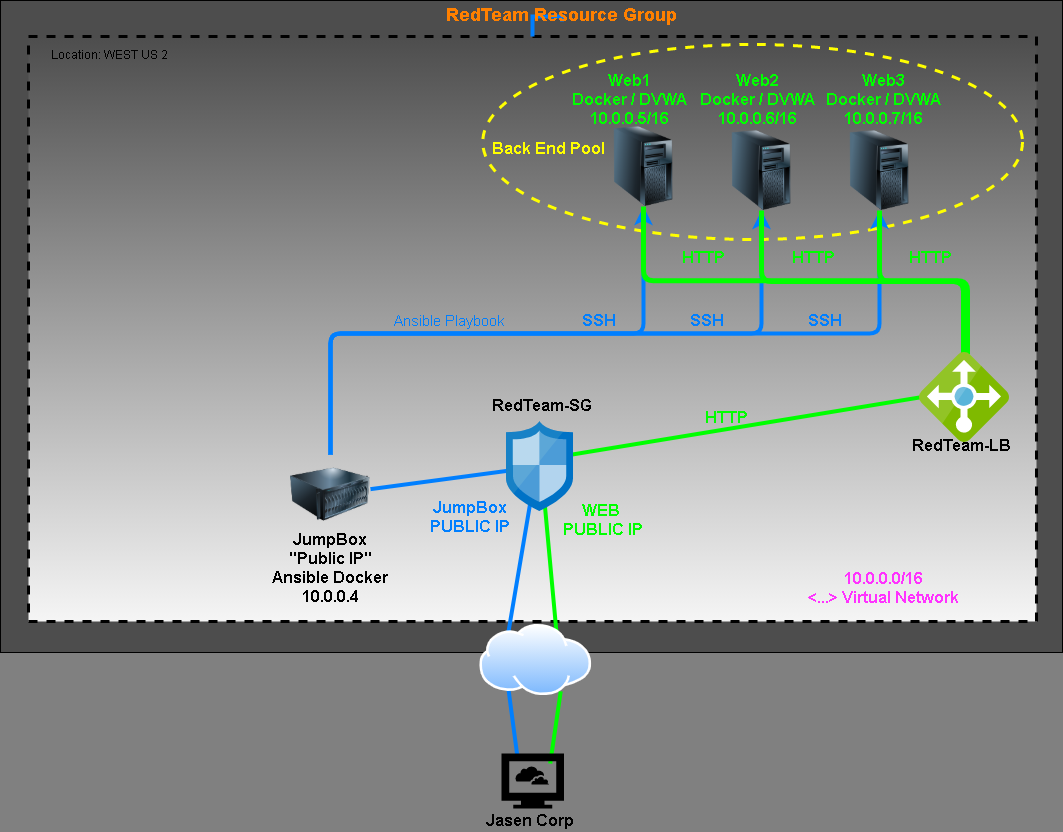

The diagram above was exported from draw.io. Its source (the exported page's mxGraphModel, read from the mxfile embedded in the PNG):
<mxGraphModel dx="1240" dy="643" grid="0" gridSize="10" guides="1" tooltips="1" connect="1" arrows="1" fold="1" page="1" pageScale="1" pageWidth="1100" pageHeight="850" background="#808080" math="0" shadow="0">
  <root>
    <mxCell id="mGxXSPI9yGWn0kxZiGXx-0" />
    <mxCell id="mGxXSPI9yGWn0kxZiGXx-1" parent="mGxXSPI9yGWn0kxZiGXx-0" />
    <mxCell id="H5Trq-p3CIMCqrSPAh6d-0" value="" style="rounded=0;whiteSpace=wrap;html=1;fontSize=16;fillColor=#4D4D4D;" vertex="1" parent="mGxXSPI9yGWn0kxZiGXx-1">
      <mxGeometry x="26" y="14" width="1062" height="652" as="geometry" />
    </mxCell>
    <mxCell id="H5Trq-p3CIMCqrSPAh6d-1" value="" style="rounded=0;whiteSpace=wrap;html=1;fillColor=#f5f5f5;fontSize=16;dashed=1;strokeWidth=3;gradientDirection=north;gradientColor=#4D4D4D;" vertex="1" parent="mGxXSPI9yGWn0kxZiGXx-1">
      <mxGeometry x="54" y="50" width="1008" height="585" as="geometry" />
    </mxCell>
    <mxCell id="H5Trq-p3CIMCqrSPAh6d-2" value="" style="ellipse;whiteSpace=wrap;html=1;dashed=1;strokeWidth=3;fontSize=16;fillColor=none;strokeColor=#FFFF00;" vertex="1" parent="mGxXSPI9yGWn0kxZiGXx-1">
      <mxGeometry x="508.25" y="58" width="539.75" height="195" as="geometry" />
    </mxCell>
    <mxCell id="H5Trq-p3CIMCqrSPAh6d-4" value="" style="edgeStyle=orthogonalEdgeStyle;rounded=0;orthogonalLoop=1;jettySize=auto;html=1;startArrow=none;startFill=0;endArrow=none;endFill=0;strokeColor=#007FFF;strokeWidth=4;fontSize=16;fontColor=#007FFF;" edge="1" parent="mGxXSPI9yGWn0kxZiGXx-1" source="H5Trq-p3CIMCqrSPAh6d-1" target="H5Trq-p3CIMCqrSPAh6d-34">
      <mxGeometry relative="1" as="geometry" />
    </mxCell>
    <mxCell id="H5Trq-p3CIMCqrSPAh6d-5" value="" style="rounded=0;whiteSpace=wrap;html=1;direction=south;" vertex="1" parent="mGxXSPI9yGWn0kxZiGXx-1">
      <mxGeometry x="310" y="193" width="120" as="geometry" />
    </mxCell>
    <mxCell id="H5Trq-p3CIMCqrSPAh6d-6" value="JumpBox&lt;br style=&quot;font-size: 16px;&quot;&gt;&quot;Public IP&quot;&lt;br style=&quot;font-size: 16px;&quot;&gt;Ansible Docker&lt;br style=&quot;font-size: 16px;&quot;&gt;10.0.0.4" style="text;html=1;strokeColor=none;fillColor=none;align=center;verticalAlign=middle;whiteSpace=wrap;rounded=0;fontSize=16;fontStyle=1" vertex="1" parent="mGxXSPI9yGWn0kxZiGXx-1">
      <mxGeometry x="268" y="538" width="176" height="86" as="geometry" />
    </mxCell>
    <mxCell id="H5Trq-p3CIMCqrSPAh6d-7" value="RedTeam-LB" style="text;html=1;strokeColor=none;fillColor=none;align=center;verticalAlign=middle;whiteSpace=wrap;rounded=0;fontSize=16;fontStyle=1" vertex="1" parent="mGxXSPI9yGWn0kxZiGXx-1">
      <mxGeometry x="918" y="435" width="139" height="47" as="geometry" />
    </mxCell>
    <mxCell id="H5Trq-p3CIMCqrSPAh6d-8" value="" style="edgeStyle=elbowEdgeStyle;elbow=vertical;endArrow=classic;html=1;fontSize=14;fontColor=#3399FF;strokeColor=#007FFF;strokeWidth=4;exitX=0.5;exitY=0;exitDx=0;exitDy=0;entryX=0.5;entryY=1;entryDx=0;entryDy=0;" edge="1" parent="mGxXSPI9yGWn0kxZiGXx-1" source="H5Trq-p3CIMCqrSPAh6d-20" target="H5Trq-p3CIMCqrSPAh6d-19">
      <mxGeometry width="50" height="50" relative="1" as="geometry">
        <mxPoint x="293" y="419" as="sourcePoint" />
        <mxPoint x="912" y="212" as="targetPoint" />
        <Array as="points">
          <mxPoint x="817" y="347" />
          <mxPoint x="602" y="342" />
        </Array>
      </mxGeometry>
    </mxCell>
    <mxCell id="H5Trq-p3CIMCqrSPAh6d-9" value="" style="edgeStyle=elbowEdgeStyle;elbow=vertical;endArrow=classic;html=1;fontSize=14;fontColor=#3399FF;strokeColor=#007FFF;strokeWidth=4;exitX=0.5;exitY=0;exitDx=0;exitDy=0;entryX=0.5;entryY=1;entryDx=0;entryDy=0;" edge="1" parent="mGxXSPI9yGWn0kxZiGXx-1" source="H5Trq-p3CIMCqrSPAh6d-20">
      <mxGeometry width="50" height="50" relative="1" as="geometry">
        <mxPoint x="286.9999999999998" y="421" as="sourcePoint" />
        <mxPoint x="787" y="224" as="targetPoint" />
        <Array as="points">
          <mxPoint x="491" y="347" />
          <mxPoint x="553" y="339" />
        </Array>
      </mxGeometry>
    </mxCell>
    <mxCell id="H5Trq-p3CIMCqrSPAh6d-10" value="" style="edgeStyle=elbowEdgeStyle;elbow=vertical;endArrow=classic;html=1;fontSize=14;fontColor=#3399FF;strokeColor=#007FFF;strokeWidth=4;entryX=0.5;entryY=1;entryDx=0;entryDy=0;" edge="1" parent="mGxXSPI9yGWn0kxZiGXx-1" source="H5Trq-p3CIMCqrSPAh6d-20" target="H5Trq-p3CIMCqrSPAh6d-17">
      <mxGeometry width="50" height="50" relative="1" as="geometry">
        <mxPoint x="351" y="447" as="sourcePoint" />
        <mxPoint x="677" y="211" as="targetPoint" />
        <Array as="points">
          <mxPoint x="485" y="347" />
        </Array>
      </mxGeometry>
    </mxCell>
    <mxCell id="H5Trq-p3CIMCqrSPAh6d-11" value="SSH" style="text;html=1;strokeColor=none;fillColor=none;align=center;verticalAlign=middle;whiteSpace=wrap;rounded=0;fontSize=16;fontColor=#007FFF;fontStyle=1" vertex="1" parent="mGxXSPI9yGWn0kxZiGXx-1">
      <mxGeometry x="601" y="324" width="47" height="20" as="geometry" />
    </mxCell>
    <mxCell id="H5Trq-p3CIMCqrSPAh6d-12" value="" style="edgeStyle=elbowEdgeStyle;elbow=vertical;endArrow=none;html=1;fontSize=14;strokeColor=#00FF00;endFill=0;strokeWidth=5;exitX=0.5;exitY=1;exitDx=0;exitDy=0;" edge="1" parent="mGxXSPI9yGWn0kxZiGXx-1" source="H5Trq-p3CIMCqrSPAh6d-17">
      <mxGeometry width="50" height="50" relative="1" as="geometry">
        <mxPoint x="672" y="220" as="sourcePoint" />
        <mxPoint x="993" y="368" as="targetPoint" />
      </mxGeometry>
    </mxCell>
    <mxCell id="H5Trq-p3CIMCqrSPAh6d-13" value="" style="edgeStyle=elbowEdgeStyle;elbow=vertical;endArrow=none;html=1;fontSize=14;strokeColor=#00FF00;endFill=0;strokeWidth=5;exitX=0.5;exitY=1;exitDx=0;exitDy=0;" edge="1" parent="mGxXSPI9yGWn0kxZiGXx-1" source="H5Trq-p3CIMCqrSPAh6d-18">
      <mxGeometry width="50" height="50" relative="1" as="geometry">
        <mxPoint x="787" y="231" as="sourcePoint" />
        <mxPoint x="989" y="374.9999999999999" as="targetPoint" />
        <Array as="points">
          <mxPoint x="884" y="295" />
        </Array>
      </mxGeometry>
    </mxCell>
    <mxCell id="H5Trq-p3CIMCqrSPAh6d-14" value="" style="edgeStyle=elbowEdgeStyle;elbow=vertical;endArrow=none;html=1;fontSize=14;strokeColor=#00FF00;endFill=0;entryX=0.498;entryY=0.006;entryDx=0;entryDy=0;entryPerimeter=0;strokeWidth=5;exitX=0.5;exitY=1;exitDx=0;exitDy=0;" edge="1" parent="mGxXSPI9yGWn0kxZiGXx-1" source="H5Trq-p3CIMCqrSPAh6d-19">
      <mxGeometry width="50" height="50" relative="1" as="geometry">
        <mxPoint x="911" y="236" as="sourcePoint" />
        <mxPoint x="989.8200000000002" y="375.53999999999996" as="targetPoint" />
        <Array as="points">
          <mxPoint x="1000" y="295" />
          <mxPoint x="957" y="295" />
        </Array>
      </mxGeometry>
    </mxCell>
    <mxCell id="H5Trq-p3CIMCqrSPAh6d-15" value="&lt;font color=&quot;#00ff00&quot; style=&quot;font-size: 16px;&quot;&gt;HTTP&lt;/font&gt;" style="text;html=1;strokeColor=none;fillColor=none;align=center;verticalAlign=middle;whiteSpace=wrap;rounded=0;fontSize=16;fontColor=#3399FF;fontStyle=1" vertex="1" parent="mGxXSPI9yGWn0kxZiGXx-1">
      <mxGeometry x="917" y="257" width="78" height="27" as="geometry" />
    </mxCell>
    <mxCell id="H5Trq-p3CIMCqrSPAh6d-16" value="" style="endArrow=none;startArrow=none;html=1;strokeColor=#00FF00;strokeWidth=4;fontSize=16;fontColor=#007FFF;exitX=0.991;exitY=0.422;exitDx=0;exitDy=0;exitPerimeter=0;startFill=0;endFill=0;" edge="1" parent="mGxXSPI9yGWn0kxZiGXx-1">
      <mxGeometry width="50" height="50" relative="1" as="geometry">
        <mxPoint x="598.0005999999998" y="467.98" as="sourcePoint" />
        <mxPoint x="951" y="410" as="targetPoint" />
        <Array as="points" />
      </mxGeometry>
    </mxCell>
    <mxCell id="H5Trq-p3CIMCqrSPAh6d-17" value="" style="image;html=1;image=img/lib/clip_art/computers/Server_Tower_128x128.png" vertex="1" parent="mGxXSPI9yGWn0kxZiGXx-1">
      <mxGeometry x="629.0000000000002" y="140" width="80" height="80" as="geometry" />
    </mxCell>
    <mxCell id="H5Trq-p3CIMCqrSPAh6d-18" value="" style="image;html=1;image=img/lib/clip_art/computers/Server_Tower_128x128.png" vertex="1" parent="mGxXSPI9yGWn0kxZiGXx-1">
      <mxGeometry x="747.0000000000002" y="144" width="80" height="80" as="geometry" />
    </mxCell>
    <mxCell id="H5Trq-p3CIMCqrSPAh6d-19" value="" style="image;html=1;image=img/lib/clip_art/computers/Server_Tower_128x128.png" vertex="1" parent="mGxXSPI9yGWn0kxZiGXx-1">
      <mxGeometry x="865.0000000000002" y="144" width="80" height="80" as="geometry" />
    </mxCell>
    <mxCell id="H5Trq-p3CIMCqrSPAh6d-20" value="" style="image;html=1;image=img/lib/clip_art/computers/Server_128x128.png;fillColor=none;fontSize=16;fontColor=#007FFF;" vertex="1" parent="mGxXSPI9yGWn0kxZiGXx-1">
      <mxGeometry x="316" y="468" width="80" height="80" as="geometry" />
    </mxCell>
    <mxCell id="H5Trq-p3CIMCqrSPAh6d-21" value="&lt;b&gt;&lt;font color=&quot;#00ff00&quot;&gt;Web1&lt;br&gt;Docker / DVWA&lt;br&gt;10.0.0.5/16&lt;/font&gt;&lt;/b&gt;" style="text;html=1;strokeColor=none;fillColor=none;align=center;verticalAlign=middle;whiteSpace=wrap;rounded=0;fontSize=16;fontColor=#007FFF;" vertex="1" parent="mGxXSPI9yGWn0kxZiGXx-1">
      <mxGeometry x="564.5" y="74" width="183" height="77" as="geometry" />
    </mxCell>
    <mxCell id="H5Trq-p3CIMCqrSPAh6d-22" value="" style="endArrow=none;html=1;strokeColor=#00FF00;strokeWidth=4;fontSize=16;fontColor=#007FFF;" edge="1" parent="mGxXSPI9yGWn0kxZiGXx-1">
      <mxGeometry width="50" height="50" relative="1" as="geometry">
        <mxPoint x="583" y="657" as="sourcePoint" />
        <mxPoint x="569" y="504" as="targetPoint" />
        <Array as="points">
          <mxPoint x="583" y="657" />
        </Array>
      </mxGeometry>
    </mxCell>
    <mxCell id="H5Trq-p3CIMCqrSPAh6d-23" value="&lt;b&gt;&lt;font color=&quot;#00ff00&quot;&gt;Web2&lt;br&gt;Docker / DVWA&lt;br&gt;10.0.0.6/16&lt;/font&gt;&lt;/b&gt;" style="text;html=1;strokeColor=none;fillColor=none;align=center;verticalAlign=middle;whiteSpace=wrap;rounded=0;fontSize=16;fontColor=#007FFF;" vertex="1" parent="mGxXSPI9yGWn0kxZiGXx-1">
      <mxGeometry x="692" y="74" width="183" height="77" as="geometry" />
    </mxCell>
    <mxCell id="H5Trq-p3CIMCqrSPAh6d-24" value="&lt;b&gt;&lt;font color=&quot;#00ff00&quot;&gt;Web3&lt;br&gt;Docker / DVWA&lt;br&gt;10.0.0.7/16&lt;/font&gt;&lt;/b&gt;" style="text;html=1;strokeColor=none;fillColor=none;align=center;verticalAlign=middle;whiteSpace=wrap;rounded=0;fontSize=16;fontColor=#007FFF;" vertex="1" parent="mGxXSPI9yGWn0kxZiGXx-1">
      <mxGeometry x="818" y="74" width="183" height="77" as="geometry" />
    </mxCell>
    <mxCell id="H5Trq-p3CIMCqrSPAh6d-25" value="" style="endArrow=none;html=1;strokeColor=#00FF00;strokeWidth=4;fontSize=16;fontColor=#007FFF;exitX=0.779;exitY=0.182;exitDx=0;exitDy=0;exitPerimeter=0;entryX=0.75;entryY=1;entryDx=0;entryDy=0;" edge="1" parent="mGxXSPI9yGWn0kxZiGXx-1" source="H5Trq-p3CIMCqrSPAh6d-28" target="H5Trq-p3CIMCqrSPAh6d-52">
      <mxGeometry width="50" height="50" relative="1" as="geometry">
        <mxPoint x="541" y="628" as="sourcePoint" />
        <mxPoint x="591" y="578" as="targetPoint" />
      </mxGeometry>
    </mxCell>
    <mxCell id="H5Trq-p3CIMCqrSPAh6d-26" value="" style="endArrow=none;html=1;strokeWidth=4;fontSize=16;fontColor=#007FFF;strokeColor=#007FFF;" edge="1" parent="mGxXSPI9yGWn0kxZiGXx-1">
      <mxGeometry width="50" height="50" relative="1" as="geometry">
        <mxPoint x="533" y="651" as="sourcePoint" />
        <mxPoint x="557" y="509" as="targetPoint" />
        <Array as="points">
          <mxPoint x="533" y="651" />
        </Array>
      </mxGeometry>
    </mxCell>
    <mxCell id="H5Trq-p3CIMCqrSPAh6d-27" value="" style="endArrow=none;html=1;strokeColor=#007FFF;strokeWidth=4;fontSize=16;fontColor=#007FFF;entryX=0.254;entryY=0.052;entryDx=0;entryDy=0;entryPerimeter=0;" edge="1" parent="mGxXSPI9yGWn0kxZiGXx-1" target="H5Trq-p3CIMCqrSPAh6d-28">
      <mxGeometry width="50" height="50" relative="1" as="geometry">
        <mxPoint x="534" y="703" as="sourcePoint" />
        <mxPoint x="591" y="578" as="targetPoint" />
      </mxGeometry>
    </mxCell>
    <mxCell id="H5Trq-p3CIMCqrSPAh6d-28" value="" style="html=1;aspect=fixed;strokeColor=none;shadow=0;align=center;verticalAlign=top;shape=mxgraph.gcp2.cloud_computer;fontSize=16;fontColor=#007FFF;fillColor=#000000;" vertex="1" parent="mGxXSPI9yGWn0kxZiGXx-1">
      <mxGeometry x="527" y="767" width="62.5" height="55" as="geometry" />
    </mxCell>
    <mxCell id="H5Trq-p3CIMCqrSPAh6d-29" value="" style="endArrow=none;html=1;strokeColor=#007FFF;strokeWidth=4;fontSize=16;fontColor=#007FFF;" edge="1" parent="mGxXSPI9yGWn0kxZiGXx-1" source="H5Trq-p3CIMCqrSPAh6d-32" target="H5Trq-p3CIMCqrSPAh6d-20">
      <mxGeometry width="50" height="50" relative="1" as="geometry">
        <mxPoint x="674" y="635" as="sourcePoint" />
        <mxPoint x="724" y="585" as="targetPoint" />
      </mxGeometry>
    </mxCell>
    <mxCell id="H5Trq-p3CIMCqrSPAh6d-30" value="&lt;b&gt;&lt;font color=&quot;#00ff00&quot;&gt;WEB &lt;br&gt;PUBLIC IP&lt;/font&gt;&lt;/b&gt;" style="text;html=1;strokeColor=none;fillColor=none;align=center;verticalAlign=middle;whiteSpace=wrap;rounded=0;fontSize=16;fontColor=#007FFF;" vertex="1" parent="mGxXSPI9yGWn0kxZiGXx-1">
      <mxGeometry x="553" y="511" width="152" height="44" as="geometry" />
    </mxCell>
    <mxCell id="H5Trq-p3CIMCqrSPAh6d-31" value="&lt;b&gt;JumpBox&lt;br&gt;PUBLIC IP&lt;/b&gt;" style="text;html=1;strokeColor=none;fillColor=none;align=center;verticalAlign=middle;whiteSpace=wrap;rounded=0;fontSize=16;fontColor=#007FFF;" vertex="1" parent="mGxXSPI9yGWn0kxZiGXx-1">
      <mxGeometry x="441" y="520" width="109" height="20" as="geometry" />
    </mxCell>
    <mxCell id="H5Trq-p3CIMCqrSPAh6d-32" value="" style="aspect=fixed;html=1;points=[];align=center;image;fontSize=12;image=img/lib/mscae/Network_Security_Groups_Classic.svg;" vertex="1" parent="mGxXSPI9yGWn0kxZiGXx-1">
      <mxGeometry x="532" y="435" width="66.6" height="90" as="geometry" />
    </mxCell>
    <mxCell id="H5Trq-p3CIMCqrSPAh6d-33" value="&lt;b&gt;Jasen Corp&lt;/b&gt;" style="text;html=1;strokeColor=none;fillColor=none;align=center;verticalAlign=middle;whiteSpace=wrap;rounded=0;fontSize=16;" vertex="1" parent="mGxXSPI9yGWn0kxZiGXx-1">
      <mxGeometry x="490" y="824" width="132" height="20" as="geometry" />
    </mxCell>
    <mxCell id="H5Trq-p3CIMCqrSPAh6d-34" value="&lt;b&gt;&lt;font color=&quot;#ff8000&quot; style=&quot;font-size: 18px&quot;&gt;RedTeam Resource Group&lt;/font&gt;&lt;/b&gt;" style="text;html=1;strokeColor=none;fillColor=none;align=center;verticalAlign=middle;whiteSpace=wrap;rounded=0;fontSize=16;fontColor=#007FFF;" vertex="1" parent="mGxXSPI9yGWn0kxZiGXx-1">
      <mxGeometry x="422" y="21" width="331" height="14" as="geometry" />
    </mxCell>
    <mxCell id="H5Trq-p3CIMCqrSPAh6d-35" value="&lt;b&gt;&lt;font&gt;10.0.0.0/16&lt;br&gt;&amp;lt;...&amp;gt; Virtual Network&lt;/font&gt;&lt;/b&gt;" style="text;html=1;strokeColor=none;fillColor=none;align=center;verticalAlign=middle;whiteSpace=wrap;rounded=0;fontSize=16;fontColor=#FF33FF;" vertex="1" parent="mGxXSPI9yGWn0kxZiGXx-1">
      <mxGeometry x="808" y="574" width="203" height="53" as="geometry" />
    </mxCell>
    <mxCell id="H5Trq-p3CIMCqrSPAh6d-36" value="SSH" style="text;html=1;strokeColor=none;fillColor=none;align=center;verticalAlign=middle;whiteSpace=wrap;rounded=0;fontSize=16;fontColor=#007FFF;fontStyle=1" vertex="1" parent="mGxXSPI9yGWn0kxZiGXx-1">
      <mxGeometry x="709" y="324" width="47" height="20" as="geometry" />
    </mxCell>
    <mxCell id="H5Trq-p3CIMCqrSPAh6d-37" value="&lt;font color=&quot;#00ff00&quot; style=&quot;font-size: 16px;&quot;&gt;HTTP&lt;/font&gt;" style="text;html=1;strokeColor=none;fillColor=none;align=center;verticalAlign=middle;whiteSpace=wrap;rounded=0;fontSize=16;fontColor=#3399FF;fontStyle=1" vertex="1" parent="mGxXSPI9yGWn0kxZiGXx-1">
      <mxGeometry x="713" y="417" width="78" height="27" as="geometry" />
    </mxCell>
    <mxCell id="H5Trq-p3CIMCqrSPAh6d-38" value="&lt;font color=&quot;#ffff00&quot;&gt;&lt;b&gt;Back End Pool&lt;/b&gt;&lt;/font&gt;" style="text;html=1;strokeColor=none;fillColor=none;align=center;verticalAlign=middle;whiteSpace=wrap;rounded=0;dashed=1;fontSize=16;fontColor=#007FFF;" vertex="1" parent="mGxXSPI9yGWn0kxZiGXx-1">
      <mxGeometry x="505.25" y="152.5" width="139" height="20" as="geometry" />
    </mxCell>
    <mxCell id="H5Trq-p3CIMCqrSPAh6d-39" value="" style="aspect=fixed;html=1;points=[];align=center;image;fontSize=12;image=img/lib/mscae/Load_Balancer_feature.svg;" vertex="1" parent="mGxXSPI9yGWn0kxZiGXx-1">
      <mxGeometry x="945" y="366" width="90" height="90" as="geometry" />
    </mxCell>
    <mxCell id="H5Trq-p3CIMCqrSPAh6d-48" value="SSH" style="text;html=1;strokeColor=none;fillColor=none;align=center;verticalAlign=middle;whiteSpace=wrap;rounded=0;fontSize=16;fontColor=#007FFF;fontStyle=1" vertex="1" parent="mGxXSPI9yGWn0kxZiGXx-1">
      <mxGeometry x="827" y="324" width="47" height="20" as="geometry" />
    </mxCell>
    <mxCell id="H5Trq-p3CIMCqrSPAh6d-49" style="edgeStyle=orthogonalEdgeStyle;rounded=0;orthogonalLoop=1;jettySize=auto;html=1;exitX=0.5;exitY=1;exitDx=0;exitDy=0;fontSize=15;fontColor=#000000;" edge="1" parent="mGxXSPI9yGWn0kxZiGXx-1" source="H5Trq-p3CIMCqrSPAh6d-31" target="H5Trq-p3CIMCqrSPAh6d-31">
      <mxGeometry relative="1" as="geometry" />
    </mxCell>
    <mxCell id="H5Trq-p3CIMCqrSPAh6d-50" value="&lt;font color=&quot;#00ff00&quot; style=&quot;font-size: 16px;&quot;&gt;HTTP&lt;/font&gt;" style="text;html=1;strokeColor=none;fillColor=none;align=center;verticalAlign=middle;whiteSpace=wrap;rounded=0;fontSize=16;fontColor=#3399FF;fontStyle=1" vertex="1" parent="mGxXSPI9yGWn0kxZiGXx-1">
      <mxGeometry x="800" y="257" width="78" height="27" as="geometry" />
    </mxCell>
    <mxCell id="H5Trq-p3CIMCqrSPAh6d-51" value="&lt;font color=&quot;#00ff00&quot; style=&quot;font-size: 16px;&quot;&gt;HTTP&lt;/font&gt;" style="text;html=1;strokeColor=none;fillColor=none;align=center;verticalAlign=middle;whiteSpace=wrap;rounded=0;fontSize=16;fontColor=#3399FF;fontStyle=1" vertex="1" parent="mGxXSPI9yGWn0kxZiGXx-1">
      <mxGeometry x="690" y="257" width="78" height="27" as="geometry" />
    </mxCell>
    <mxCell id="H5Trq-p3CIMCqrSPAh6d-52" value="" style="aspect=fixed;perimeter=ellipsePerimeter;html=1;align=center;shadow=0;dashed=0;spacingTop=3;image;image=img/lib/active_directory/internet_cloud.svg;fillColor=none;fontSize=16;fontColor=#007FFF;" vertex="1" parent="mGxXSPI9yGWn0kxZiGXx-1">
      <mxGeometry x="505.25" y="638" width="112" height="70.56" as="geometry" />
    </mxCell>
    <mxCell id="H5Trq-p3CIMCqrSPAh6d-53" value="&lt;b&gt;&lt;font style=&quot;font-size: 16px&quot;&gt;RedTeam-SG&lt;/font&gt;&lt;/b&gt;" style="text;html=1;strokeColor=none;fillColor=none;align=center;verticalAlign=middle;whiteSpace=wrap;rounded=0;dashed=1;fontSize=15;fontColor=#000000;" vertex="1" parent="mGxXSPI9yGWn0kxZiGXx-1">
      <mxGeometry x="502" y="409" width="131.3" height="20" as="geometry" />
    </mxCell>
    <mxCell id="H5Trq-p3CIMCqrSPAh6d-54" value="" style="endArrow=none;html=1;fontSize=15;fontColor=#000000;exitX=0;exitY=0.25;exitDx=0;exitDy=0;entryX=0;entryY=0.25;entryDx=0;entryDy=0;strokeWidth=4;" edge="1" parent="mGxXSPI9yGWn0kxZiGXx-1">
      <mxGeometry width="50" height="50" relative="1" as="geometry">
        <mxPoint x="530.5" y="83.25" as="sourcePoint" />
        <mxPoint x="530.5" y="83.25" as="targetPoint" />
      </mxGeometry>
    </mxCell>
    <mxCell id="H5Trq-p3CIMCqrSPAh6d-62" value="Ansible Playbook" style="text;html=1;strokeColor=none;fillColor=none;align=center;verticalAlign=middle;whiteSpace=wrap;rounded=0;dashed=1;fontSize=15;fontColor=#007FFF;" vertex="1" parent="mGxXSPI9yGWn0kxZiGXx-1">
      <mxGeometry x="414" y="324" width="121" height="20" as="geometry" />
    </mxCell>
    <mxCell id="H5Trq-p3CIMCqrSPAh6d-65" value="Location: WEST US 2" style="text;html=1;strokeColor=none;fillColor=none;align=center;verticalAlign=middle;whiteSpace=wrap;rounded=0;" vertex="1" parent="mGxXSPI9yGWn0kxZiGXx-1">
      <mxGeometry x="66" y="58" width="138" height="20" as="geometry" />
    </mxCell>
  </root>
</mxGraphModel>